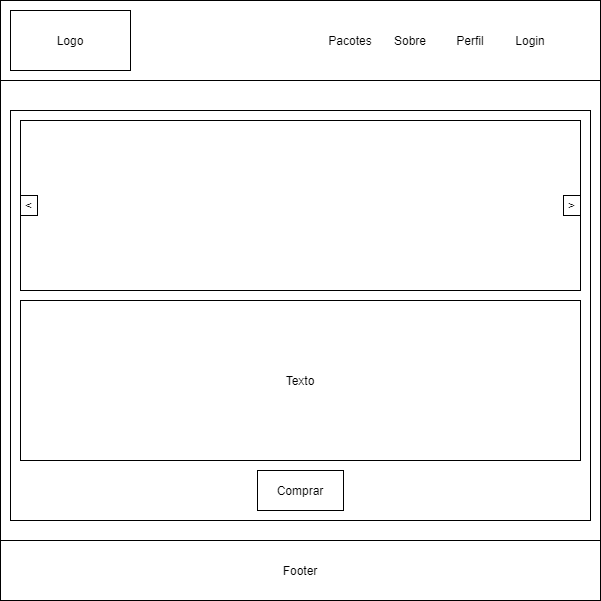

The diagram above was exported from draw.io. Its source (the exported page's mxGraphModel, read from the mxfile embedded in the PNG):
<mxGraphModel dx="1278" dy="579" grid="1" gridSize="10" guides="1" tooltips="1" connect="1" arrows="1" fold="1" page="1" pageScale="1" pageWidth="827" pageHeight="1169" math="0" shadow="0">
  <root>
    <mxCell id="0" />
    <mxCell id="1" parent="0" />
    <mxCell id="735bxQUEuH_lxTsY2K-0-1" value="" style="whiteSpace=wrap;html=1;aspect=fixed;" vertex="1" parent="1">
      <mxGeometry x="120" y="40" width="600" height="600" as="geometry" />
    </mxCell>
    <mxCell id="735bxQUEuH_lxTsY2K-0-2" value="" style="rounded=0;whiteSpace=wrap;html=1;" vertex="1" parent="1">
      <mxGeometry x="120" y="40" width="600" height="80" as="geometry" />
    </mxCell>
    <mxCell id="735bxQUEuH_lxTsY2K-0-3" value="Logo" style="rounded=0;whiteSpace=wrap;html=1;" vertex="1" parent="1">
      <mxGeometry x="130" y="50" width="120" height="60" as="geometry" />
    </mxCell>
    <mxCell id="735bxQUEuH_lxTsY2K-0-4" value="Pacotes" style="text;html=1;strokeColor=none;fillColor=none;align=center;verticalAlign=middle;whiteSpace=wrap;rounded=0;" vertex="1" parent="1">
      <mxGeometry x="440" y="65" width="60" height="30" as="geometry" />
    </mxCell>
    <mxCell id="735bxQUEuH_lxTsY2K-0-5" value="Sobre" style="text;html=1;strokeColor=none;fillColor=none;align=center;verticalAlign=middle;whiteSpace=wrap;rounded=0;" vertex="1" parent="1">
      <mxGeometry x="500" y="65" width="60" height="30" as="geometry" />
    </mxCell>
    <mxCell id="735bxQUEuH_lxTsY2K-0-6" value="Perfil" style="text;html=1;strokeColor=none;fillColor=none;align=center;verticalAlign=middle;whiteSpace=wrap;rounded=0;" vertex="1" parent="1">
      <mxGeometry x="560" y="65" width="60" height="30" as="geometry" />
    </mxCell>
    <mxCell id="735bxQUEuH_lxTsY2K-0-7" value="Login" style="text;html=1;strokeColor=none;fillColor=none;align=center;verticalAlign=middle;whiteSpace=wrap;rounded=0;" vertex="1" parent="1">
      <mxGeometry x="620" y="65" width="60" height="30" as="geometry" />
    </mxCell>
    <mxCell id="735bxQUEuH_lxTsY2K-0-8" value="" style="rounded=0;whiteSpace=wrap;html=1;" vertex="1" parent="1">
      <mxGeometry x="130" y="150" width="580" height="410" as="geometry" />
    </mxCell>
    <mxCell id="735bxQUEuH_lxTsY2K-0-9" value="" style="rounded=0;whiteSpace=wrap;html=1;rotation=0;" vertex="1" parent="1">
      <mxGeometry x="140" y="160" width="560" height="170" as="geometry" />
    </mxCell>
    <mxCell id="735bxQUEuH_lxTsY2K-0-14" value="Texto" style="rounded=0;whiteSpace=wrap;html=1;" vertex="1" parent="1">
      <mxGeometry x="140" y="340" width="560" height="160" as="geometry" />
    </mxCell>
    <mxCell id="735bxQUEuH_lxTsY2K-0-18" value="&amp;gt;" style="rounded=0;whiteSpace=wrap;html=1;rotation=0;" vertex="1" parent="1">
      <mxGeometry x="683" y="235" width="17" height="20" as="geometry" />
    </mxCell>
    <mxCell id="735bxQUEuH_lxTsY2K-0-21" value="&amp;lt;" style="rounded=0;whiteSpace=wrap;html=1;rotation=0;" vertex="1" parent="1">
      <mxGeometry x="140" y="235" width="17" height="20" as="geometry" />
    </mxCell>
    <mxCell id="735bxQUEuH_lxTsY2K-0-23" value="Comprar" style="rounded=0;whiteSpace=wrap;html=1;" vertex="1" parent="1">
      <mxGeometry x="377" y="510" width="86" height="40" as="geometry" />
    </mxCell>
    <mxCell id="735bxQUEuH_lxTsY2K-0-24" value="Footer" style="rounded=0;whiteSpace=wrap;html=1;" vertex="1" parent="1">
      <mxGeometry x="120" y="580" width="600" height="60" as="geometry" />
    </mxCell>
  </root>
</mxGraphModel>